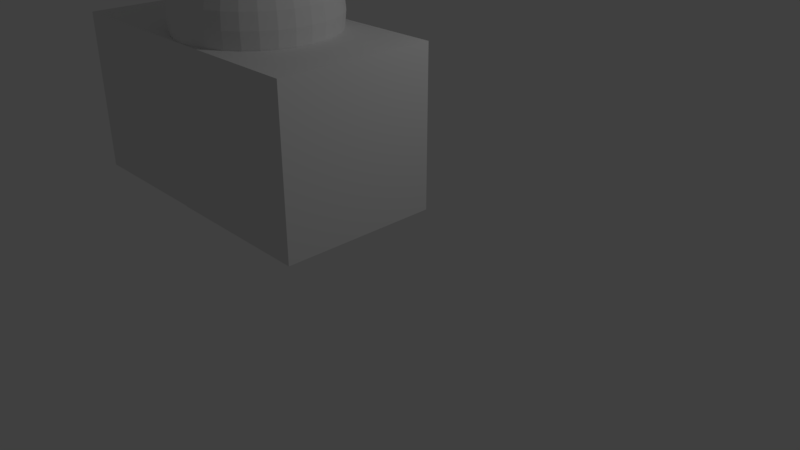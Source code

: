 # Source: block1.blend  (saved by Blender 2.79.0; exported with 4.5.12 LTS)
import bpy
from mathutils import Matrix  # noqa: F401  (used for matrix-valued properties, if any)

bpy.ops.wm.read_factory_settings(use_empty=True)
scene = bpy.context.scene
scene.name = 'Scene'

# ---- collections
col_collection_1 = bpy.data.collections.new('Collection 1'); scene.collection.children.link(col_collection_1)

# ---- world
world_world = bpy.data.worlds.new('World'); scene.world = world_world
world_world.color = (0.05088, 0.05088, 0.05088)
world_world.use_sun_shadow = False
world_world.sun_shadow_jitter_overblur = 0.0
world_world.cycles.sampling_method = 'MANUAL'

# ---- cameras
cam_camera = bpy.data.cameras.new('Camera')
cam_camera.clip_end = 100.0
cam_camera.lens = 35.0
cam_camera.sensor_width = 32.0
cam_camera.sensor_height = 18.0
cam_camera.ortho_scale = 7.314
cam_camera.dof.focus_distance = 0.0
cam_camera.dof.aperture_fstop = 128.0

# ---- lights
light_lamp = bpy.data.lights.new('Lamp', 'POINT')
light_lamp.transmission_factor = 0.0
light_lamp.cutoff_distance = 30.0
light_lamp.energy = 100.0
light_lamp.shadow_buffer_clip_start = 1.001
light_lamp.shadow_soft_size = 0.1
light_lamp.shadow_maximum_resolution = 0.006
light_lamp.use_absolute_resolution = True

# ---- meshes
me_cube_003 = bpy.data.meshes.new('Cube.003')
me_cube_003.from_pydata([(-1.0, -1.0, -1.0), (-1.0, -1.0, 1.0), (-1.0, 1.0, -1.0), (-1.0, 1.0, 1.0), (1.0, -1.0, -1.0), (1.0, -1.0, 1.0), (1.0, 1.0, -1.0), (1.0, 1.0, 1.0), (0.7756, -1.008, -0.9993), (0.7756, -1.008, 1.001), (0.7756, 0.9917, -0.9993), (0.7756, 0.9917, 1.001), (2.776, -1.008, -0.9993), (2.776, -1.008, 1.001), (2.776, 0.9917, -0.9993), (2.776, 0.9917, 1.001), (1.069, 0.1786, 2.194), (1.069, 0.3662, 2.137), (1.069, 0.5391, 2.044), (1.069, 0.6907, 1.92), (1.069, 0.815, 1.769), (1.069, 0.9074, 1.596), (1.069, 0.9643, 1.408), (1.069, 0.9835, 1.213), (1.069, 0.9643, 1.018), (1.069, 0.5391, 0.3815), (1.107, 0.1749, 2.194), (1.143, 0.3589, 2.137), (1.177, 0.5284, 2.044), (1.207, 0.6771, 1.92), (1.231, 0.799, 1.769), (1.249, 0.8897, 1.596), (1.26, 0.9455, 1.408), (1.264, 0.9643, 1.213), (1.26, 0.9455, 1.018), (1.249, 0.8897, 0.8303), (1.231, 0.799, 0.6574), (1.207, 0.6771, 0.5058), (1.177, 0.5284, 0.3815), (1.143, 0.3589, 0.2891), (1.107, 0.1749, 0.2322), (1.143, 0.1638, 2.194), (1.215, 0.3371, 2.137), (1.281, 0.4968, 2.044), (1.339, 0.6368, 1.92), (1.387, 0.7517, 1.769), (1.422, 0.8371, 1.596), (1.444, 0.8897, 1.408), (1.451, 0.9074, 1.213), (1.444, 0.8897, 1.018), (1.422, 0.8371, 0.8303), (1.387, 0.7517, 0.6574), (1.339, 0.6368, 0.5058), (1.281, 0.4968, 0.3815), (1.215, 0.3371, 0.2891), (1.143, 0.1638, 0.2322), (1.177, 0.1458, 2.194), (1.281, 0.3017, 2.137), (1.377, 0.4455, 2.044), (1.462, 0.5715, 1.92), (1.531, 0.6749, 1.769), (1.582, 0.7517, 1.596), (1.614, 0.799, 1.408), (1.624, 0.815, 1.213), (1.614, 0.799, 1.018), (1.582, 0.7517, 0.8303), (1.531, 0.6749, 0.6574), (1.462, 0.5715, 0.5058), (1.377, 0.4455, 0.3815), (1.281, 0.3017, 0.2891), (1.177, 0.1458, 0.2322), (1.207, 0.1215, 2.194), (1.339, 0.2541, 2.137), (1.462, 0.3764, 2.044), (1.569, 0.4835, 1.92), (1.657, 0.5715, 1.769), (1.722, 0.6368, 1.596), (1.762, 0.6771, 1.408), (1.776, 0.6907, 1.213), (1.762, 0.6771, 1.018), (1.722, 0.6368, 0.8303), (1.657, 0.5715, 0.6574), (1.569, 0.4835, 0.5058), (1.462, 0.3764, 0.3815), (1.339, 0.2541, 0.2891), (1.207, 0.1215, 0.2322), (1.231, 0.09193, 2.194), (1.387, 0.1962, 2.137), (1.531, 0.2922, 2.044), (1.657, 0.3764, 1.92), (1.76, 0.4455, 1.769), (1.837, 0.4968, 1.596), (1.884, 0.5284, 1.408), (1.9, 0.5391, 1.213), (1.884, 0.5284, 1.018), (1.837, 0.4968, 0.8303), (1.76, 0.4455, 0.6574), (1.657, 0.3764, 0.5058), (1.531, 0.2922, 0.3815), (1.387, 0.1962, 0.2891), (1.231, 0.09193, 0.2322), (1.249, 0.0582, 2.194), (1.422, 0.13, 2.137), (1.582, 0.1962, 2.044), (1.722, 0.2541, 1.92), (1.837, 0.3017, 1.769), (1.922, 0.3371, 1.596), (1.975, 0.3589, 1.408), (1.993, 0.3662, 1.213), (1.975, 0.3589, 1.018), (1.922, 0.3371, 0.8303), (1.837, 0.3017, 0.6574), (1.722, 0.2541, 0.5058), (1.582, 0.1962, 0.3815), (1.422, 0.13, 0.2891), (1.249, 0.0582, 0.2322), (1.26, 0.02161, 2.194), (1.444, 0.0582, 2.137), (1.614, 0.09193, 2.044), (1.762, 0.1215, 1.92), (1.884, 0.1458, 1.769), (1.975, 0.1638, 1.596), (2.031, 0.1749, 1.408), (2.049, 0.1786, 1.213), (2.031, 0.1749, 1.018), (1.975, 0.1638, 0.8303), (1.884, 0.1458, 0.6574), (1.762, 0.1215, 0.5058), (1.614, 0.09193, 0.3815), (1.444, 0.0582, 0.2891), (1.26, 0.02161, 0.2322), (1.264, -0.01645, 2.194), (1.451, -0.01645, 2.137), (1.624, -0.01645, 2.044), (1.776, -0.01645, 1.92), (1.9, -0.01645, 1.769), (1.993, -0.01645, 1.596), (2.049, -0.01645, 1.408), (2.069, -0.01645, 1.213), (2.049, -0.01645, 1.018), (1.993, -0.01645, 0.8303), (1.9, -0.01645, 0.6574), (1.776, -0.01645, 0.5058), (1.624, -0.01645, 0.3815), (1.451, -0.01645, 0.2891), (1.264, -0.01645, 0.2322), (1.26, -0.05451, 2.194), (1.444, -0.09111, 2.137), (1.614, -0.1248, 2.044), (1.762, -0.1544, 1.92), (1.884, -0.1787, 1.769), (1.975, -0.1967, 1.596), (2.031, -0.2078, 1.408), (2.049, -0.2115, 1.213), (2.031, -0.2078, 1.018), (1.975, -0.1967, 0.8303), (1.884, -0.1787, 0.6574), (1.762, -0.1544, 0.5058), (1.614, -0.1248, 0.3815), (1.444, -0.09111, 0.2891), (1.26, -0.05451, 0.2322), (1.249, -0.09111, 2.194), (1.422, -0.1629, 2.137), (1.582, -0.2291, 2.044), (1.722, -0.2871, 1.92), (1.837, -0.3346, 1.769), (1.922, -0.37, 1.596), (1.975, -0.3918, 1.408), (1.993, -0.3991, 1.213), (1.975, -0.3918, 1.018), (1.922, -0.37, 0.8303), (1.837, -0.3346, 0.6574), (1.722, -0.2871, 0.5058), (1.582, -0.2291, 0.3815), (1.422, -0.1629, 0.2891), (1.249, -0.09111, 0.2322), (1.231, -0.1248, 2.194), (1.387, -0.2291, 2.137), (1.531, -0.3251, 2.044), (1.657, -0.4093, 1.92), (1.76, -0.4784, 1.769), (1.837, -0.5297, 1.596), (1.884, -0.5613, 1.408), (1.9, -0.572, 1.213), (1.884, -0.5613, 1.018), (1.837, -0.5297, 0.8303), (1.76, -0.4784, 0.6574), (1.657, -0.4093, 0.5058), (1.531, -0.3251, 0.3815), (1.387, -0.2291, 0.2891), (1.231, -0.1248, 0.2322), (1.207, -0.1544, 2.194), (1.339, -0.2871, 2.137), (1.462, -0.4093, 2.044), (1.569, -0.5165, 1.92), (1.657, -0.6044, 1.769), (1.722, -0.6697, 1.596), (1.762, -0.71, 1.408), (1.776, -0.7236, 1.213), (1.762, -0.71, 1.018), (1.722, -0.6697, 0.8303), (1.657, -0.6044, 0.6574), (1.569, -0.5165, 0.5058), (1.462, -0.4093, 0.3815), (1.339, -0.2871, 0.2891), (1.207, -0.1544, 0.2322), (1.177, -0.1787, 2.194), (1.281, -0.3346, 2.137), (1.377, -0.4784, 2.044), (1.462, -0.6044, 1.92), (1.531, -0.7078, 1.769), (1.582, -0.7846, 1.596), (1.614, -0.8319, 1.408), (1.624, -0.8479, 1.213), (1.614, -0.8319, 1.018), (1.582, -0.7846, 0.8303), (1.531, -0.7078, 0.6574), (1.462, -0.6044, 0.5058), (1.377, -0.4784, 0.3815), (1.281, -0.3346, 0.2891), (1.177, -0.1787, 0.2322), (1.069, -0.01645, 0.2129), (1.143, -0.1967, 2.194), (1.215, -0.37, 2.137), (1.281, -0.5297, 2.044), (1.339, -0.6697, 1.92), (1.387, -0.7846, 1.769), (1.422, -0.87, 1.596), (1.444, -0.9226, 1.408), (1.451, -0.9403, 1.213), (1.444, -0.9226, 1.018), (1.422, -0.87, 0.8303), (1.387, -0.7846, 0.6574), (1.339, -0.6697, 0.5058), (1.281, -0.5297, 0.3815), (1.215, -0.37, 0.2891), (1.143, -0.1967, 0.2322), (1.107, -0.2078, 2.194), (1.143, -0.3918, 2.137), (1.177, -0.5613, 2.044), (1.207, -0.71, 1.92), (1.231, -0.8319, 1.769), (1.249, -0.9226, 1.596), (1.26, -0.9784, 1.408), (1.264, -0.9972, 1.213), (1.26, -0.9784, 1.018), (1.249, -0.9226, 0.8303), (1.231, -0.8319, 0.6574), (1.207, -0.71, 0.5058), (1.177, -0.5613, 0.3815), (1.143, -0.3918, 0.2891), (1.107, -0.2078, 0.2322), (1.069, -0.2115, 2.194), (1.069, -0.3991, 2.137), (1.069, -0.572, 2.044), (1.069, -0.7236, 1.92), (1.069, -0.8479, 1.769), (1.069, -0.9403, 1.596), (1.069, -0.9972, 1.408), (1.069, -1.016, 1.213), (1.069, -0.9972, 1.018), (1.069, -0.9403, 0.8303), (1.069, -0.8479, 0.6574), (1.069, -0.7236, 0.5058), (1.069, -0.572, 0.3815), (1.069, -0.3991, 0.2891), (1.069, -0.2115, 0.2322), (1.031, -0.2078, 2.194), (0.994, -0.3918, 2.137), (0.9603, -0.5613, 2.044), (0.9308, -0.71, 1.92), (0.9065, -0.8319, 1.769), (0.8885, -0.9226, 1.596), (0.8774, -0.9784, 1.408), (0.8736, -0.9972, 1.213), (0.8774, -0.9784, 1.018), (0.8885, -0.9226, 0.8303), (0.9065, -0.8319, 0.6574), (0.9308, -0.71, 0.5058), (0.9603, -0.5613, 0.3815), (0.994, -0.3918, 0.2891), (1.031, -0.2078, 0.2322), (0.994, -0.1967, 2.194), (0.9223, -0.37, 2.137), (0.8561, -0.5297, 2.044), (0.7981, -0.6697, 1.92), (0.7505, -0.7846, 1.769), (0.7152, -0.87, 1.596), (0.6934, -0.9226, 1.408), (0.686, -0.9403, 1.213), (0.6934, -0.9226, 1.018), (0.7152, -0.87, 0.8303), (0.7505, -0.7846, 0.6574), (0.7981, -0.6697, 0.5058), (0.8561, -0.5297, 0.3815), (0.9223, -0.37, 0.2891), (0.994, -0.1967, 0.2322), (0.9603, -0.1787, 2.194), (0.8561, -0.3346, 2.137), (0.76, -0.4784, 2.044), (0.6759, -0.6044, 1.92), (0.6068, -0.7078, 1.769), (0.5554, -0.7846, 1.596), (0.5238, -0.8319, 1.408), (0.5131, -0.8479, 1.213), (0.5238, -0.8319, 1.018), (0.5554, -0.7846, 0.8303), (0.6068, -0.7078, 0.6574), (0.6759, -0.6044, 0.5058), (0.76, -0.4784, 0.3815), (0.8561, -0.3346, 0.2891), (0.9603, -0.1787, 0.2322), (1.069, -0.01645, 2.213), (0.9308, -0.1544, 2.194), (0.7981, -0.2871, 2.137), (0.6759, -0.4093, 2.044), (0.5687, -0.5165, 1.92), (0.4808, -0.6044, 1.769), (0.4154, -0.6697, 1.596), (0.3752, -0.71, 1.408), (0.3616, -0.7236, 1.213), (0.3752, -0.71, 1.018), (0.4154, -0.6697, 0.8303), (0.4808, -0.6044, 0.6574), (0.5687, -0.5165, 0.5058), (0.6759, -0.4093, 0.3815), (0.7981, -0.2871, 0.2891), (0.9308, -0.1544, 0.2322), (0.9065, -0.1248, 2.194), (0.7505, -0.2291, 2.137), (0.6068, -0.3251, 2.044), (0.4808, -0.4093, 1.92), (0.3774, -0.4784, 1.769), (0.3005, -0.5297, 1.596), (0.2532, -0.5613, 1.408), (0.2372, -0.572, 1.213), (0.2532, -0.5613, 1.018), (0.3005, -0.5297, 0.8303), (0.3774, -0.4784, 0.6574), (0.4808, -0.4093, 0.5058), (0.6068, -0.3251, 0.3815), (0.7505, -0.2291, 0.2891), (0.9065, -0.1248, 0.2322), (0.8885, -0.09111, 2.194), (0.7152, -0.1629, 2.137), (0.5554, -0.2291, 2.044), (0.4154, -0.2871, 1.92), (0.3005, -0.3346, 1.769), (0.2152, -0.37, 1.596), (0.1626, -0.3918, 1.408), (0.1448, -0.3991, 1.213), (0.1626, -0.3918, 1.018), (0.2152, -0.37, 0.8303), (0.3005, -0.3346, 0.6574), (0.4154, -0.2871, 0.5058), (0.5554, -0.2291, 0.3815), (0.7152, -0.1629, 0.2891), (0.8885, -0.09111, 0.2322), (0.8774, -0.05451, 2.194), (0.6934, -0.09111, 2.137), (0.5238, -0.1248, 2.044), (0.3752, -0.1544, 1.92), (0.2532, -0.1787, 1.769), (0.1626, -0.1967, 1.596), (0.1068, -0.2078, 1.408), (0.08792, -0.2115, 1.213), (0.1068, -0.2078, 1.018), (0.1626, -0.1967, 0.8303), (0.2532, -0.1787, 0.6574), (0.3752, -0.1544, 0.5058), (0.5238, -0.1248, 0.3815), (0.6934, -0.09111, 0.2891), (0.8774, -0.05451, 0.2322), (0.8736, -0.01645, 2.194), (0.686, -0.01645, 2.137), (0.5131, -0.01645, 2.044), (0.3616, -0.01645, 1.92), (0.2372, -0.01645, 1.769), (0.1448, -0.01645, 1.596), (0.08792, -0.01645, 1.408), (0.0687, -0.01645, 1.213), (0.08792, -0.01645, 1.018), (0.1448, -0.01645, 0.8303), (0.2372, -0.01645, 0.6574), (0.3616, -0.01645, 0.5058), (0.5131, -0.01645, 0.3815), (0.686, -0.01645, 0.2891), (0.8736, -0.01645, 0.2322), (0.8774, 0.02161, 2.194), (0.6934, 0.0582, 2.137), (0.5238, 0.09193, 2.044), (0.3752, 0.1215, 1.92), (0.2532, 0.1458, 1.769), (0.1626, 0.1638, 1.596), (0.1068, 0.1749, 1.408), (0.08792, 0.1786, 1.213), (0.1068, 0.1749, 1.018), (0.1626, 0.1638, 0.8303), (0.2532, 0.1458, 0.6574), (0.3752, 0.1215, 0.5058), (0.5238, 0.09193, 0.3815), (0.6934, 0.0582, 0.2891), (0.8774, 0.02161, 0.2322), (0.8885, 0.0582, 2.194), (0.7152, 0.13, 2.137), (0.5554, 0.1962, 2.044), (0.4154, 0.2541, 1.92), (0.3005, 0.3017, 1.769), (0.2152, 0.3371, 1.596), (0.1626, 0.3589, 1.408), (0.1448, 0.3662, 1.213), (0.1626, 0.3589, 1.018), (0.2152, 0.3371, 0.8303), (0.3005, 0.3017, 0.6574), (0.4154, 0.2541, 0.5058), (0.5554, 0.1962, 0.3815), (0.7152, 0.13, 0.2891), (0.8885, 0.0582, 0.2322), (0.9065, 0.09193, 2.194), (0.7505, 0.1962, 2.137), (0.6068, 0.2922, 2.044), (0.4808, 0.3764, 1.92), (0.3774, 0.4455, 1.769), (0.3005, 0.4968, 1.596), (0.2532, 0.5284, 1.408), (0.2372, 0.5391, 1.213), (0.2532, 0.5284, 1.018), (0.3005, 0.4968, 0.8303), (0.3774, 0.4455, 0.6574), (0.4808, 0.3764, 0.5058), (0.6068, 0.2922, 0.3815), (0.7505, 0.1962, 0.2891), (0.9065, 0.09193, 0.2322), (0.9308, 0.1215, 2.194), (0.7981, 0.2541, 2.137), (0.6759, 0.3764, 2.044), (0.5687, 0.4835, 1.92), (0.4808, 0.5715, 1.769), (0.4154, 0.6368, 1.596), (0.3752, 0.6771, 1.408), (0.3616, 0.6907, 1.213), (0.3752, 0.6771, 1.018), (0.4154, 0.6368, 0.8303), (0.4808, 0.5715, 0.6574), (0.5687, 0.4835, 0.5058), (0.6759, 0.3764, 0.3815), (0.7981, 0.2541, 0.2891), (0.9308, 0.1215, 0.2322), (0.9603, 0.1458, 2.194), (0.8561, 0.3017, 2.137), (0.76, 0.4455, 2.044), (0.6759, 0.5715, 1.92), (0.6068, 0.6749, 1.769), (0.5554, 0.7517, 1.596), (0.5238, 0.799, 1.408), (0.5131, 0.815, 1.213), (0.5238, 0.799, 1.018), (0.5554, 0.7517, 0.8303), (0.6068, 0.6749, 0.6574), (0.6759, 0.5715, 0.5058), (0.76, 0.4455, 0.3815), (0.8561, 0.3017, 0.2891), (0.9603, 0.1458, 0.2322), (0.994, 0.1638, 2.194), (0.9223, 0.3371, 2.137), (0.8561, 0.4968, 2.044), (0.7981, 0.6368, 1.92), (0.7505, 0.7517, 1.769), (0.7152, 0.8371, 1.596), (0.6934, 0.8897, 1.408), (0.686, 0.9074, 1.213), (0.6934, 0.8897, 1.018), (0.7152, 0.8371, 0.8303), (0.7505, 0.7517, 0.6574), (0.7981, 0.6368, 0.5058), (0.8561, 0.4968, 0.3815), (0.9223, 0.3371, 0.2891), (0.994, 0.1638, 0.2322), (1.031, 0.1749, 2.194), (0.994, 0.3589, 2.137), (0.9603, 0.5284, 2.044), (0.9308, 0.6771, 1.92), (0.9065, 0.799, 1.769), (0.8885, 0.8897, 1.596), (0.8774, 0.9455, 1.408), (0.8736, 0.9643, 1.213), (0.8774, 0.9455, 1.018), (0.8885, 0.8897, 0.8303), (0.9065, 0.799, 0.6574), (0.9308, 0.6771, 0.5058), (0.9603, 0.5284, 0.3815), (0.994, 0.3589, 0.2891), (1.031, 0.1749, 0.2322), (1.069, 0.9074, 0.8303), (1.069, 0.815, 0.6574), (1.069, 0.6907, 0.5058), (1.069, 0.3662, 0.2891), (1.069, 0.1786, 0.2322)], [], [(0, 1, 3, 2), (2, 3, 7, 6), (6, 7, 5, 4), (4, 5, 1, 0), (2, 6, 4, 0), (7, 3, 1, 5), (8, 9, 11, 10), (10, 11, 15, 14), (14, 15, 13, 12), (12, 13, 9, 8), (10, 14, 12, 8), (15, 11, 9, 13), (17, 16, 26, 27), (493, 24, 34, 35), (18, 17, 27, 28), (494, 493, 35, 36), (19, 18, 28, 29), (495, 494, 36, 37), (20, 19, 29, 30), (25, 495, 37, 38), (21, 20, 30, 31), (496, 25, 38, 39), (22, 21, 31, 32), (497, 496, 39, 40), (23, 22, 32, 33), (16, 312, 26), (221, 497, 40), (24, 23, 33, 34), (33, 32, 47, 48), (26, 312, 41), (221, 40, 55), (34, 33, 48, 49), (27, 26, 41, 42), (35, 34, 49, 50), (28, 27, 42, 43), (36, 35, 50, 51), (29, 28, 43, 44), (37, 36, 51, 52), (30, 29, 44, 45), (38, 37, 52, 53), (31, 30, 45, 46), (39, 38, 53, 54), (32, 31, 46, 47), (40, 39, 54, 55), (52, 51, 66, 67), (45, 44, 59, 60), (53, 52, 67, 68), (46, 45, 60, 61), (54, 53, 68, 69), (47, 46, 61, 62), (55, 54, 69, 70), (48, 47, 62, 63), (41, 312, 56), (221, 55, 70), (49, 48, 63, 64), (42, 41, 56, 57), (50, 49, 64, 65), (43, 42, 57, 58), (51, 50, 65, 66), (44, 43, 58, 59), (221, 70, 85), (64, 63, 78, 79), (57, 56, 71, 72), (65, 64, 79, 80), (58, 57, 72, 73), (66, 65, 80, 81), (59, 58, 73, 74), (67, 66, 81, 82), (60, 59, 74, 75), (68, 67, 82, 83), (61, 60, 75, 76), (69, 68, 83, 84), (62, 61, 76, 77), (70, 69, 84, 85), (63, 62, 77, 78), (56, 312, 71), (83, 82, 97, 98), (76, 75, 90, 91), (84, 83, 98, 99), (77, 76, 91, 92), (85, 84, 99, 100), (78, 77, 92, 93), (71, 312, 86), (221, 85, 100), (79, 78, 93, 94), (72, 71, 86, 87), (80, 79, 94, 95), (73, 72, 87, 88), (81, 80, 95, 96), (74, 73, 88, 89), (82, 81, 96, 97), (75, 74, 89, 90), (87, 86, 101, 102), (95, 94, 109, 110), (88, 87, 102, 103), (96, 95, 110, 111), (89, 88, 103, 104), (97, 96, 111, 112), (90, 89, 104, 105), (98, 97, 112, 113), (91, 90, 105, 106), (99, 98, 113, 114), (92, 91, 106, 107), (100, 99, 114, 115), (93, 92, 107, 108), (86, 312, 101), (221, 100, 115), (94, 93, 108, 109), (106, 105, 120, 121), (114, 113, 128, 129), (107, 106, 121, 122), (115, 114, 129, 130), (108, 107, 122, 123), (101, 312, 116), (221, 115, 130), (109, 108, 123, 124), (102, 101, 116, 117), (110, 109, 124, 125), (103, 102, 117, 118), (111, 110, 125, 126), (104, 103, 118, 119), (112, 111, 126, 127), (105, 104, 119, 120), (113, 112, 127, 128), (125, 124, 139, 140), (118, 117, 132, 133), (126, 125, 140, 141), (119, 118, 133, 134), (127, 126, 141, 142), (120, 119, 134, 135), (128, 127, 142, 143), (121, 120, 135, 136), (129, 128, 143, 144), (122, 121, 136, 137), (130, 129, 144, 145), (123, 122, 137, 138), (116, 312, 131), (221, 130, 145), (124, 123, 138, 139), (117, 116, 131, 132), (144, 143, 158, 159), (137, 136, 151, 152), (145, 144, 159, 160), (138, 137, 152, 153), (131, 312, 146), (221, 145, 160), (139, 138, 153, 154), (132, 131, 146, 147), (140, 139, 154, 155), (133, 132, 147, 148), (141, 140, 155, 156), (134, 133, 148, 149), (142, 141, 156, 157), (135, 134, 149, 150), (143, 142, 157, 158), (136, 135, 150, 151), (148, 147, 162, 163), (156, 155, 170, 171), (149, 148, 163, 164), (157, 156, 171, 172), (150, 149, 164, 165), (158, 157, 172, 173), (151, 150, 165, 166), (159, 158, 173, 174), (152, 151, 166, 167), (160, 159, 174, 175), (153, 152, 167, 168), (146, 312, 161), (221, 160, 175), (154, 153, 168, 169), (147, 146, 161, 162), (155, 154, 169, 170), (167, 166, 181, 182), (175, 174, 189, 190), (168, 167, 182, 183), (161, 312, 176), (221, 175, 190), (169, 168, 183, 184), (162, 161, 176, 177), (170, 169, 184, 185), (163, 162, 177, 178), (171, 170, 185, 186), (164, 163, 178, 179), (172, 171, 186, 187), (165, 164, 179, 180), (173, 172, 187, 188), (166, 165, 180, 181), (174, 173, 188, 189), (186, 185, 200, 201), (179, 178, 193, 194), (187, 186, 201, 202), (180, 179, 194, 195), (188, 187, 202, 203), (181, 180, 195, 196), (189, 188, 203, 204), (182, 181, 196, 197), (190, 189, 204, 205), (183, 182, 197, 198), (176, 312, 191), (221, 190, 205), (184, 183, 198, 199), (177, 176, 191, 192), (185, 184, 199, 200), (178, 177, 192, 193), (205, 204, 219, 220), (198, 197, 212, 213), (191, 312, 206), (221, 205, 220), (199, 198, 213, 214), (192, 191, 206, 207), (200, 199, 214, 215), (193, 192, 207, 208), (201, 200, 215, 216), (194, 193, 208, 209), (202, 201, 216, 217), (195, 194, 209, 210), (203, 202, 217, 218), (196, 195, 210, 211), (204, 203, 218, 219), (197, 196, 211, 212), (217, 216, 232, 233), (210, 209, 225, 226), (218, 217, 233, 234), (211, 210, 226, 227), (219, 218, 234, 235), (212, 211, 227, 228), (220, 219, 235, 236), (213, 212, 228, 229), (206, 312, 222), (221, 220, 236), (214, 213, 229, 230), (207, 206, 222, 223), (215, 214, 230, 231), (208, 207, 223, 224), (216, 215, 231, 232), (209, 208, 224, 225), (222, 312, 237), (221, 236, 251), (230, 229, 244, 245), (223, 222, 237, 238), (231, 230, 245, 246), (224, 223, 238, 239), (232, 231, 246, 247), (225, 224, 239, 240), (233, 232, 247, 248), (226, 225, 240, 241), (234, 233, 248, 249), (227, 226, 241, 242), (235, 234, 249, 250), (228, 227, 242, 243), (236, 235, 250, 251), (229, 228, 243, 244), (241, 240, 255, 256), (249, 248, 263, 264), (242, 241, 256, 257), (250, 249, 264, 265), (243, 242, 257, 258), (251, 250, 265, 266), (244, 243, 258, 259), (237, 312, 252), (221, 251, 266), (245, 244, 259, 260), (238, 237, 252, 253), (246, 245, 260, 261), (239, 238, 253, 254), (247, 246, 261, 262), (240, 239, 254, 255), (248, 247, 262, 263), (260, 259, 274, 275), (253, 252, 267, 268), (261, 260, 275, 276), (254, 253, 268, 269), (262, 261, 276, 277), (255, 254, 269, 270), (263, 262, 277, 278), (256, 255, 270, 271), (264, 263, 278, 279), (257, 256, 271, 272), (265, 264, 279, 280), (258, 257, 272, 273), (266, 265, 280, 281), (259, 258, 273, 274), (252, 312, 267), (221, 266, 281), (279, 278, 293, 294), (272, 271, 286, 287), (280, 279, 294, 295), (273, 272, 287, 288), (281, 280, 295, 296), (274, 273, 288, 289), (267, 312, 282), (221, 281, 296), (275, 274, 289, 290), (268, 267, 282, 283), (276, 275, 290, 291), (269, 268, 283, 284), (277, 276, 291, 292), (270, 269, 284, 285), (278, 277, 292, 293), (271, 270, 285, 286), (283, 282, 297, 298), (291, 290, 305, 306), (284, 283, 298, 299), (292, 291, 306, 307), (285, 284, 299, 300), (293, 292, 307, 308), (286, 285, 300, 301), (294, 293, 308, 309), (287, 286, 301, 302), (295, 294, 309, 310), (288, 287, 302, 303), (296, 295, 310, 311), (289, 288, 303, 304), (282, 312, 297), (221, 296, 311), (290, 289, 304, 305), (302, 301, 317, 318), (310, 309, 325, 326), (303, 302, 318, 319), (311, 310, 326, 327), (304, 303, 319, 320), (297, 312, 313), (221, 311, 327), (305, 304, 320, 321), (298, 297, 313, 314), (306, 305, 321, 322), (299, 298, 314, 315), (307, 306, 322, 323), (300, 299, 315, 316), (308, 307, 323, 324), (301, 300, 316, 317), (309, 308, 324, 325), (322, 321, 336, 337), (315, 314, 329, 330), (323, 322, 337, 338), (316, 315, 330, 331), (324, 323, 338, 339), (317, 316, 331, 332), (325, 324, 339, 340), (318, 317, 332, 333), (326, 325, 340, 341), (319, 318, 333, 334), (327, 326, 341, 342), (320, 319, 334, 335), (313, 312, 328), (221, 327, 342), (321, 320, 335, 336), (314, 313, 328, 329), (341, 340, 355, 356), (334, 333, 348, 349), (342, 341, 356, 357), (335, 334, 349, 350), (328, 312, 343), (221, 342, 357), (336, 335, 350, 351), (329, 328, 343, 344), (337, 336, 351, 352), (330, 329, 344, 345), (338, 337, 352, 353), (331, 330, 345, 346), (339, 338, 353, 354), (332, 331, 346, 347), (340, 339, 354, 355), (333, 332, 347, 348), (353, 352, 367, 368), (346, 345, 360, 361), (354, 353, 368, 369), (347, 346, 361, 362), (355, 354, 369, 370), (348, 347, 362, 363), (356, 355, 370, 371), (349, 348, 363, 364), (357, 356, 371, 372), (350, 349, 364, 365), (343, 312, 358), (221, 357, 372), (351, 350, 365, 366), (344, 343, 358, 359), (352, 351, 366, 367), (345, 344, 359, 360), (372, 371, 386, 387), (365, 364, 379, 380), (358, 312, 373), (221, 372, 387), (366, 365, 380, 381), (359, 358, 373, 374), (367, 366, 381, 382), (360, 359, 374, 375), (368, 367, 382, 383), (361, 360, 375, 376), (369, 368, 383, 384), (362, 361, 376, 377), (370, 369, 384, 385), (363, 362, 377, 378), (371, 370, 385, 386), (364, 363, 378, 379), (376, 375, 390, 391), (384, 383, 398, 399), (377, 376, 391, 392), (385, 384, 399, 400), (378, 377, 392, 393), (386, 385, 400, 401), (379, 378, 393, 394), (387, 386, 401, 402), (380, 379, 394, 395), (373, 312, 388), (221, 387, 402), (381, 380, 395, 396), (374, 373, 388, 389), (382, 381, 396, 397), (375, 374, 389, 390), (383, 382, 397, 398), (395, 394, 409, 410), (388, 312, 403), (221, 402, 417), (396, 395, 410, 411), (389, 388, 403, 404), (397, 396, 411, 412), (390, 389, 404, 405), (398, 397, 412, 413), (391, 390, 405, 406), (399, 398, 413, 414), (392, 391, 406, 407), (400, 399, 414, 415), (393, 392, 407, 408), (401, 400, 415, 416), (394, 393, 408, 409), (402, 401, 416, 417), (414, 413, 428, 429), (407, 406, 421, 422), (415, 414, 429, 430), (408, 407, 422, 423), (416, 415, 430, 431), (409, 408, 423, 424), (417, 416, 431, 432), (410, 409, 424, 425), (403, 312, 418), (221, 417, 432), (411, 410, 425, 426), (404, 403, 418, 419), (412, 411, 426, 427), (405, 404, 419, 420), (413, 412, 427, 428), (406, 405, 420, 421), (418, 312, 433), (221, 432, 447), (426, 425, 440, 441), (419, 418, 433, 434), (427, 426, 441, 442), (420, 419, 434, 435), (428, 427, 442, 443), (421, 420, 435, 436), (429, 428, 443, 444), (422, 421, 436, 437), (430, 429, 444, 445), (423, 422, 437, 438), (431, 430, 445, 446), (424, 423, 438, 439), (432, 431, 446, 447), (425, 424, 439, 440), (437, 436, 451, 452), (445, 444, 459, 460), (438, 437, 452, 453), (446, 445, 460, 461), (439, 438, 453, 454), (447, 446, 461, 462), (440, 439, 454, 455), (433, 312, 448), (221, 447, 462), (441, 440, 455, 456), (434, 433, 448, 449), (442, 441, 456, 457), (435, 434, 449, 450), (443, 442, 457, 458), (436, 435, 450, 451), (444, 443, 458, 459), (456, 455, 470, 471), (449, 448, 463, 464), (457, 456, 471, 472), (450, 449, 464, 465), (458, 457, 472, 473), (451, 450, 465, 466), (459, 458, 473, 474), (452, 451, 466, 467), (460, 459, 474, 475), (453, 452, 467, 468), (461, 460, 475, 476), (454, 453, 468, 469), (462, 461, 476, 477), (455, 454, 469, 470), (448, 312, 463), (221, 462, 477), (475, 474, 489, 490), (468, 467, 482, 483), (476, 475, 490, 491), (469, 468, 483, 484), (477, 476, 491, 492), (470, 469, 484, 485), (463, 312, 478), (221, 477, 492), (471, 470, 485, 486), (464, 463, 478, 479), (472, 471, 486, 487), (465, 464, 479, 480), (473, 472, 487, 488), (466, 465, 480, 481), (474, 473, 488, 489), (467, 466, 481, 482), (487, 486, 24, 493), (480, 479, 17, 18), (488, 487, 493, 494), (481, 480, 18, 19), (489, 488, 494, 495), (482, 481, 19, 20), (490, 489, 495, 25), (483, 482, 20, 21), (491, 490, 25, 496), (484, 483, 21, 22), (492, 491, 496, 497), (485, 484, 22, 23), (478, 312, 16), (221, 492, 497), (486, 485, 23, 24), (479, 478, 16, 17)])
_uv = me_cube_003.uv_layers.new(name='UVMap')
_uv.uv.foreach_set('vector', [0.6797, 0.25, 0.6797, 0.5, 0.4532, 0.5, 0.4532, 0.25, 0.2266, 0.75, 5.402e-08, 0.75, 0.0, 0.5, 0.2266, 0.5, 0.6797, 0.5, 0.6797, 0.75, 0.4532, 0.75, 0.4532, 0.5, 2.701e-08, 0.25, 0.0, 4.47e-08, 0.2266, 0.0, 0.2266, 0.25, 0.6797, 2.235e-08, 0.9063, 0.0, 0.9063, 0.25, 0.6797, 0.25, 0.2266, 0.25, 0.4532, 0.25, 0.4532, 0.5, 0.2266, 0.5, 0.4532, 0.25, 0.2266, 0.25, 0.2266, 2.235e-08, 0.4532, 0.0, 0.6797, 0.25, 0.4532, 0.25, 0.4532, 0.0, 0.6797, 0.0, 0.4532, 1.0, 0.2266, 1.0, 0.2266, 0.75, 0.4532, 0.75, 0.2266, 0.5, 2.701e-08, 0.5, 0.0, 0.25, 0.2266, 0.25, 0.0, 0.75, 0.2266, 0.75, 0.2266, 1.0, 2.701e-08, 1.0, 0.2266, 0.5, 0.4532, 0.5, 0.4532, 0.75, 0.2266, 0.75, 0.7165, 0.8703, 0.7377, 0.8695, 0.7383, 0.8742, 0.7176, 0.8796, 0.5766, 0.8384, 0.5554, 0.8384, 0.5554, 0.8145, 0.5766, 0.8159, 0.6969, 0.871, 0.7165, 0.8703, 0.7176, 0.8796, 0.6985, 0.8845, 0.5962, 0.8384, 0.5766, 0.8384, 0.5766, 0.8159, 0.5962, 0.8181, 0.6797, 0.8717, 0.6969, 0.871, 0.6985, 0.8845, 0.6818, 0.8889, 0.6134, 0.8384, 0.5962, 0.8384, 0.5962, 0.8181, 0.6134, 0.8211, 0.4703, 0.8384, 0.4532, 0.8384, 0.4532, 0.8211, 0.4703, 0.8181, 0.857, 0.8663, 0.8399, 0.8657, 0.8419, 0.8485, 0.8587, 0.8528, 0.4899, 0.8384, 0.4703, 0.8384, 0.4703, 0.8181, 0.4899, 0.8159, 0.8766, 0.867, 0.857, 0.8663, 0.8587, 0.8528, 0.8777, 0.8577, 0.5112, 0.8384, 0.4899, 0.8384, 0.4899, 0.8159, 0.5112, 0.8145, 0.8978, 0.8678, 0.8766, 0.867, 0.8777, 0.8577, 0.8984, 0.8631, 0.5333, 0.8384, 0.5112, 0.8384, 0.5112, 0.8145, 0.5333, 0.814, 0.7377, 0.8695, 0.7598, 0.8687, 0.7383, 0.8742, 0.9199, 0.8687, 0.8978, 0.8678, 0.8984, 0.8631, 0.5554, 0.8384, 0.5333, 0.8384, 0.5333, 0.814, 0.5554, 0.8145, 0.5333, 0.814, 0.5112, 0.8145, 0.5112, 0.7915, 0.5333, 0.7906, 0.7383, 0.8742, 0.7598, 0.8687, 0.7397, 0.8788, 0.9199, 0.8687, 0.8984, 0.8631, 0.8998, 0.8586, 0.5554, 0.8145, 0.5333, 0.814, 0.5333, 0.7906, 0.5554, 0.7915, 0.7176, 0.8796, 0.7383, 0.8742, 0.7397, 0.8788, 0.7203, 0.8885, 0.5766, 0.8159, 0.5554, 0.8145, 0.5554, 0.7915, 0.5766, 0.7942, 0.6985, 0.8845, 0.7176, 0.8796, 0.7203, 0.8885, 0.7025, 0.8974, 0.5962, 0.8181, 0.5766, 0.8159, 0.5766, 0.7942, 0.5962, 0.7986, 0.6818, 0.8889, 0.6985, 0.8845, 0.7025, 0.8974, 0.6869, 0.9053, 0.6134, 0.8211, 0.5962, 0.8181, 0.5962, 0.7986, 0.6134, 0.8046, 0.4703, 0.8181, 0.4532, 0.8211, 0.4532, 0.8046, 0.4703, 0.7986, 0.8587, 0.8528, 0.8419, 0.8485, 0.847, 0.8321, 0.8626, 0.8399, 0.4899, 0.8159, 0.4703, 0.8181, 0.4703, 0.7986, 0.4899, 0.7942, 0.8777, 0.8577, 0.8587, 0.8528, 0.8626, 0.8399, 0.8805, 0.8489, 0.5112, 0.8145, 0.4899, 0.8159, 0.4899, 0.7942, 0.5112, 0.7915, 0.8984, 0.8631, 0.8777, 0.8577, 0.8805, 0.8489, 0.8998, 0.8586, 0.6134, 0.8046, 0.5962, 0.7986, 0.5962, 0.7806, 0.6134, 0.7893, 0.4703, 0.7986, 0.4532, 0.8046, 0.4532, 0.7893, 0.4703, 0.7806, 0.8626, 0.8399, 0.847, 0.8321, 0.8549, 0.8171, 0.8688, 0.8281, 0.4899, 0.7942, 0.4703, 0.7986, 0.4703, 0.7806, 0.4899, 0.7742, 0.8805, 0.8489, 0.8626, 0.8399, 0.8688, 0.8281, 0.8847, 0.8407, 0.5112, 0.7915, 0.4899, 0.7942, 0.4899, 0.7742, 0.5112, 0.7703, 0.8998, 0.8586, 0.8805, 0.8489, 0.8847, 0.8407, 0.902, 0.8544, 0.5333, 0.7906, 0.5112, 0.7915, 0.5112, 0.7703, 0.5333, 0.7689, 0.7397, 0.8788, 0.7598, 0.8687, 0.7419, 0.8829, 0.9199, 0.8687, 0.8998, 0.8586, 0.902, 0.8544, 0.5554, 0.7915, 0.5333, 0.7906, 0.5333, 0.7689, 0.5554, 0.7703, 0.7203, 0.8885, 0.7397, 0.8788, 0.7419, 0.8829, 0.7246, 0.8966, 0.5766, 0.7942, 0.5554, 0.7915, 0.5554, 0.7703, 0.5766, 0.7742, 0.7025, 0.8974, 0.7203, 0.8885, 0.7246, 0.8966, 0.7087, 0.9092, 0.5962, 0.7986, 0.5766, 0.7942, 0.5766, 0.7742, 0.5962, 0.7806, 0.6869, 0.9053, 0.7025, 0.8974, 0.7087, 0.9092, 0.6948, 0.9203, 0.9199, 0.8687, 0.902, 0.8544, 0.9049, 0.8508, 0.5554, 0.7703, 0.5333, 0.7689, 0.5333, 0.75, 0.5554, 0.7517, 0.7246, 0.8966, 0.7419, 0.8829, 0.7447, 0.8865, 0.7302, 0.9036, 0.5766, 0.7742, 0.5554, 0.7703, 0.5554, 0.7517, 0.5766, 0.7567, 0.7087, 0.9092, 0.7246, 0.8966, 0.7302, 0.9036, 0.7168, 0.9194, 0.5962, 0.7806, 0.5766, 0.7742, 0.5766, 0.7567, 0.5962, 0.7649, 0.6948, 0.9203, 0.7087, 0.9092, 0.7168, 0.9194, 0.7051, 0.9333, 0.8549, 0.8171, 0.8434, 0.808, 0.8556, 0.7927, 0.8653, 0.8041, 0.6833, 0.9293, 0.6948, 0.9203, 0.7051, 0.9333, 0.6955, 0.9446, 0.8688, 0.8281, 0.8549, 0.8171, 0.8653, 0.8041, 0.877, 0.8179, 0.4899, 0.7742, 0.4703, 0.7806, 0.4703, 0.7649, 0.4899, 0.7567, 0.8847, 0.8407, 0.8688, 0.8281, 0.877, 0.8179, 0.8903, 0.8337, 0.5112, 0.7703, 0.4899, 0.7742, 0.4899, 0.7567, 0.5112, 0.7517, 0.902, 0.8544, 0.8847, 0.8407, 0.8903, 0.8337, 0.9049, 0.8508, 0.5333, 0.7689, 0.5112, 0.7703, 0.5112, 0.7517, 0.5333, 0.75, 0.7419, 0.8829, 0.7598, 0.8687, 0.7447, 0.8865, 0.877, 0.8179, 0.8653, 0.8041, 0.8777, 0.7935, 0.8868, 0.8096, 0.8032, 0.2567, 0.8228, 0.2649, 0.8228, 0.2806, 0.8032, 0.2742, 0.8903, 0.8337, 0.877, 0.8179, 0.8868, 0.8096, 0.8971, 0.828, 0.782, 0.2517, 0.8032, 0.2567, 0.8032, 0.2742, 0.782, 0.2703, 0.9049, 0.8508, 0.8903, 0.8337, 0.8971, 0.828, 0.9083, 0.8479, 0.7599, 0.25, 0.782, 0.2517, 0.782, 0.2703, 0.7599, 0.2689, 0.7447, 0.8865, 0.7598, 0.8687, 0.7482, 0.8894, 0.9199, 0.8687, 0.9049, 0.8508, 0.9083, 0.8479, 0.7378, 0.2517, 0.7599, 0.25, 0.7599, 0.2689, 0.7378, 0.2703, 0.7302, 0.9036, 0.7447, 0.8865, 0.7482, 0.8894, 0.737, 0.9093, 0.7165, 0.2567, 0.7378, 0.2517, 0.7378, 0.2703, 0.7165, 0.2742, 0.7168, 0.9194, 0.7302, 0.9036, 0.737, 0.9093, 0.7266, 0.9277, 0.6969, 0.2649, 0.7165, 0.2567, 0.7165, 0.2742, 0.6969, 0.2806, 0.7051, 0.9333, 0.7168, 0.9194, 0.7266, 0.9277, 0.7176, 0.9438, 0.8653, 0.8041, 0.8556, 0.7927, 0.8703, 0.7803, 0.8777, 0.7935, 0.6955, 0.9446, 0.7051, 0.9333, 0.7176, 0.9438, 0.7102, 0.957, 0.737, 0.9093, 0.7482, 0.8894, 0.7521, 0.8915, 0.7446, 0.9135, 0.7165, 0.2742, 0.7378, 0.2703, 0.7378, 0.2915, 0.7165, 0.2942, 0.7266, 0.9277, 0.737, 0.9093, 0.7446, 0.9135, 0.7377, 0.9337, 0.6969, 0.2806, 0.7165, 0.2742, 0.7165, 0.2942, 0.6969, 0.2986, 0.7176, 0.9438, 0.7266, 0.9277, 0.7377, 0.9337, 0.7317, 0.9514, 0.6797, 0.2893, 0.6969, 0.2806, 0.6969, 0.2986, 0.6797, 0.3046, 0.8228, 0.2806, 0.84, 0.2893, 0.84, 0.3046, 0.8228, 0.2986, 0.8868, 0.8096, 0.8777, 0.7935, 0.8918, 0.7859, 0.8978, 0.8036, 0.8032, 0.2742, 0.8228, 0.2806, 0.8228, 0.2986, 0.8032, 0.2942, 0.8971, 0.828, 0.8868, 0.8096, 0.8978, 0.8036, 0.9047, 0.8239, 0.782, 0.2703, 0.8032, 0.2742, 0.8032, 0.2942, 0.782, 0.2915, 0.9083, 0.8479, 0.8971, 0.828, 0.9047, 0.8239, 0.9122, 0.8458, 0.7599, 0.2689, 0.782, 0.2703, 0.782, 0.2915, 0.7599, 0.2906, 0.7482, 0.8894, 0.7598, 0.8687, 0.7521, 0.8915, 0.9199, 0.8687, 0.9083, 0.8479, 0.9122, 0.8458, 0.7378, 0.2703, 0.7599, 0.2689, 0.7599, 0.2906, 0.7378, 0.2915, 0.8032, 0.2942, 0.8228, 0.2986, 0.8228, 0.3181, 0.8032, 0.3159, 0.9047, 0.8239, 0.8978, 0.8036, 0.9098, 0.8001, 0.9129, 0.8215, 0.782, 0.2915, 0.8032, 0.2942, 0.8032, 0.3159, 0.782, 0.3145, 0.9122, 0.8458, 0.9047, 0.8239, 0.9129, 0.8215, 0.9164, 0.8446, 0.7599, 0.2906, 0.782, 0.2915, 0.782, 0.3145, 0.7599, 0.314, 0.7521, 0.8915, 0.7598, 0.8687, 0.7562, 0.8927, 0.9199, 0.8687, 0.9122, 0.8458, 0.9164, 0.8446, 0.7378, 0.2915, 0.7599, 0.2906, 0.7599, 0.314, 0.7378, 0.3145, 0.7446, 0.9135, 0.7521, 0.8915, 0.7562, 0.8927, 0.7528, 0.9159, 0.7165, 0.2942, 0.7378, 0.2915, 0.7378, 0.3145, 0.7165, 0.3159, 0.7377, 0.9337, 0.7446, 0.9135, 0.7528, 0.9159, 0.7496, 0.9372, 0.6969, 0.2986, 0.7165, 0.2942, 0.7165, 0.3159, 0.6969, 0.3181, 0.7317, 0.9514, 0.7377, 0.9337, 0.7496, 0.9372, 0.7469, 0.9559, 0.6797, 0.3046, 0.6969, 0.2986, 0.6969, 0.3181, 0.6797, 0.3211, 0.8228, 0.2986, 0.84, 0.3046, 0.84, 0.3211, 0.8228, 0.3181, 0.8978, 0.8036, 0.8918, 0.7859, 0.907, 0.7814, 0.9098, 0.8001, 0.7165, 0.3159, 0.7378, 0.3145, 0.7378, 0.3384, 0.7165, 0.3384, 0.7496, 0.9372, 0.7528, 0.9159, 0.7613, 0.9165, 0.762, 0.9381, 0.6969, 0.3181, 0.7165, 0.3159, 0.7165, 0.3384, 0.6969, 0.3384, 0.7469, 0.9559, 0.7496, 0.9372, 0.762, 0.9381, 0.7625, 0.957, 0.6797, 0.3211, 0.6969, 0.3181, 0.6969, 0.3384, 0.6797, 0.3384, 0.8228, 0.3181, 0.84, 0.3211, 0.84, 0.3384, 0.8228, 0.3384, 0.9098, 0.8001, 0.907, 0.7814, 0.9227, 0.7803, 0.9221, 0.7993, 0.8032, 0.3159, 0.8228, 0.3181, 0.8228, 0.3384, 0.8032, 0.3384, 0.9129, 0.8215, 0.9098, 0.8001, 0.9221, 0.7993, 0.9214, 0.8209, 0.782, 0.3145, 0.8032, 0.3159, 0.8032, 0.3384, 0.782, 0.3384, 0.9164, 0.8446, 0.9129, 0.8215, 0.9214, 0.8209, 0.9207, 0.8443, 0.7599, 0.314, 0.782, 0.3145, 0.782, 0.3384, 0.7599, 0.3384, 0.7562, 0.8927, 0.7598, 0.8687, 0.7606, 0.893, 0.9199, 0.8687, 0.9164, 0.8446, 0.9207, 0.8443, 0.7378, 0.3145, 0.7599, 0.314, 0.7599, 0.3384, 0.7378, 0.3384, 0.7528, 0.9159, 0.7562, 0.8927, 0.7606, 0.893, 0.7613, 0.9165, 0.9214, 0.8209, 0.9221, 0.7993, 0.9343, 0.8011, 0.9298, 0.8221, 0.782, 0.3384, 0.8032, 0.3384, 0.8032, 0.3609, 0.782, 0.3623, 0.9207, 0.8443, 0.9214, 0.8209, 0.9298, 0.8221, 0.925, 0.8449, 0.7599, 0.3384, 0.782, 0.3384, 0.782, 0.3623, 0.7599, 0.3628, 0.7606, 0.893, 0.7598, 0.8687, 0.7649, 0.8924, 0.9199, 0.8687, 0.9207, 0.8443, 0.925, 0.8449, 0.7378, 0.3384, 0.7599, 0.3384, 0.7599, 0.3628, 0.7378, 0.3623, 0.7613, 0.9165, 0.7606, 0.893, 0.7649, 0.8924, 0.7697, 0.9152, 0.7165, 0.3384, 0.7378, 0.3384, 0.7378, 0.3623, 0.7165, 0.3609, 0.762, 0.9381, 0.7613, 0.9165, 0.7697, 0.9152, 0.7742, 0.9363, 0.6969, 0.3384, 0.7165, 0.3384, 0.7165, 0.3609, 0.6969, 0.3587, 0.7625, 0.957, 0.762, 0.9381, 0.7742, 0.9363, 0.7781, 0.9547, 0.6797, 0.3384, 0.6969, 0.3384, 0.6969, 0.3587, 0.6797, 0.3556, 0.8228, 0.3384, 0.84, 0.3384, 0.84, 0.3556, 0.8228, 0.3587, 0.9221, 0.7993, 0.9227, 0.7803, 0.9382, 0.7826, 0.9343, 0.8011, 0.8032, 0.3384, 0.8228, 0.3384, 0.8228, 0.3587, 0.8032, 0.3609, 0.7742, 0.9363, 0.7697, 0.9152, 0.7778, 0.9122, 0.7859, 0.9319, 0.6969, 0.3587, 0.7165, 0.3609, 0.7165, 0.3826, 0.6969, 0.3782, 0.7781, 0.9547, 0.7742, 0.9363, 0.7859, 0.9319, 0.793, 0.9491, 0.6797, 0.3556, 0.6969, 0.3587, 0.6969, 0.3782, 0.6797, 0.3722, 0.8228, 0.3587, 0.84, 0.3556, 0.84, 0.3722, 0.8228, 0.3782, 0.9343, 0.8011, 0.9382, 0.7826, 0.9531, 0.7882, 0.946, 0.8055, 0.8032, 0.3609, 0.8228, 0.3587, 0.8228, 0.3782, 0.8032, 0.3826, 0.9298, 0.8221, 0.9343, 0.8011, 0.946, 0.8055, 0.9379, 0.8251, 0.782, 0.3623, 0.8032, 0.3609, 0.8032, 0.3826, 0.782, 0.3853, 0.925, 0.8449, 0.9298, 0.8221, 0.9379, 0.8251, 0.9291, 0.8465, 0.7599, 0.3628, 0.782, 0.3623, 0.782, 0.3853, 0.7599, 0.3862, 0.7649, 0.8924, 0.7598, 0.8687, 0.769, 0.8909, 0.9199, 0.8687, 0.925, 0.8449, 0.9291, 0.8465, 0.7378, 0.3623, 0.7599, 0.3628, 0.7599, 0.3862, 0.7378, 0.3853, 0.7697, 0.9152, 0.7649, 0.8924, 0.769, 0.8909, 0.7778, 0.9122, 0.7165, 0.3609, 0.7378, 0.3623, 0.7378, 0.3853, 0.7165, 0.3826, 0.782, 0.3853, 0.8032, 0.3826, 0.8032, 0.4025, 0.782, 0.4065, 0.9291, 0.8465, 0.9379, 0.8251, 0.9452, 0.8298, 0.9328, 0.8489, 0.7599, 0.3862, 0.782, 0.3853, 0.782, 0.4065, 0.7599, 0.4078, 0.769, 0.8909, 0.7598, 0.8687, 0.7727, 0.8885, 0.9199, 0.8687, 0.9291, 0.8465, 0.9328, 0.8489, 0.7378, 0.3853, 0.7599, 0.3862, 0.7599, 0.4078, 0.7378, 0.4065, 0.7778, 0.9122, 0.769, 0.8909, 0.7727, 0.8885, 0.7851, 0.9075, 0.7165, 0.3826, 0.7378, 0.3853, 0.7378, 0.4065, 0.7165, 0.4025, 0.7859, 0.9319, 0.7778, 0.9122, 0.7851, 0.9075, 0.7965, 0.9251, 0.6969, 0.3782, 0.7165, 0.3826, 0.7165, 0.4025, 0.6969, 0.3961, 0.793, 0.9491, 0.7859, 0.9319, 0.7965, 0.9251, 0.8066, 0.9404, 0.6797, 0.3722, 0.6969, 0.3782, 0.6969, 0.3961, 0.6797, 0.3875, 0.8228, 0.3782, 0.84, 0.3722, 0.84, 0.3875, 0.8228, 0.3961, 0.946, 0.8055, 0.9531, 0.7882, 0.9667, 0.7969, 0.9567, 0.8123, 0.8032, 0.3826, 0.8228, 0.3782, 0.8228, 0.3961, 0.8032, 0.4025, 0.9379, 0.8251, 0.946, 0.8055, 0.9567, 0.8123, 0.9452, 0.8298, 0.6969, 0.3961, 0.7165, 0.4025, 0.7165, 0.42, 0.6969, 0.4119, 0.8066, 0.9404, 0.7965, 0.9251, 0.8058, 0.9161, 0.8184, 0.929, 0.9667, 0.7969, 0.9749, 0.7843, 0.9888, 0.7977, 0.9785, 0.8083, 0.8148, 0.9531, 0.8066, 0.9404, 0.8184, 0.929, 0.8287, 0.9396, 0.9567, 0.8123, 0.9667, 0.7969, 0.9785, 0.8083, 0.9659, 0.8213, 0.8032, 0.4025, 0.8228, 0.3961, 0.8228, 0.4119, 0.8032, 0.42, 0.9452, 0.8298, 0.9567, 0.8123, 0.9659, 0.8213, 0.9516, 0.836, 0.782, 0.4065, 0.8032, 0.4025, 0.8032, 0.42, 0.782, 0.4251, 0.9328, 0.8489, 0.9452, 0.8298, 0.9516, 0.836, 0.9361, 0.852, 0.7599, 0.4078, 0.782, 0.4065, 0.782, 0.4251, 0.7599, 0.4268, 0.7727, 0.8885, 0.7598, 0.8687, 0.776, 0.8853, 0.9199, 0.8687, 0.9328, 0.8489, 0.9361, 0.852, 0.7378, 0.4065, 0.7599, 0.4078, 0.7599, 0.4268, 0.7378, 0.4251, 0.7851, 0.9075, 0.7727, 0.8885, 0.776, 0.8853, 0.7915, 0.9013, 0.7165, 0.4025, 0.7378, 0.4065, 0.7378, 0.4251, 0.7165, 0.42, 0.7965, 0.9251, 0.7851, 0.9075, 0.7915, 0.9013, 0.8058, 0.9161, 0.9361, 0.852, 0.9516, 0.836, 0.9568, 0.8435, 0.9387, 0.8558, 0.7599, 0.6036, 0.7378, 0.6019, 0.7378, 0.5833, 0.7599, 0.5846, 0.776, 0.8853, 0.7598, 0.8687, 0.7786, 0.8815, 0.9199, 0.8687, 0.9361, 0.852, 0.9387, 0.8558, 0.782, 0.6019, 0.7599, 0.6036, 0.7599, 0.5846, 0.782, 0.5833, 0.7915, 0.9013, 0.776, 0.8853, 0.7786, 0.8815, 0.7967, 0.8939, 0.8032, 0.5968, 0.782, 0.6019, 0.782, 0.5833, 0.8032, 0.5793, 0.8058, 0.9161, 0.7915, 0.9013, 0.7967, 0.8939, 0.8133, 0.9053, 0.8228, 0.5887, 0.8032, 0.5968, 0.8032, 0.5793, 0.8228, 0.5729, 0.8184, 0.929, 0.8058, 0.9161, 0.8133, 0.9053, 0.8279, 0.9152, 0.9785, 0.8083, 0.9888, 0.7977, 1.0, 0.8139, 0.988, 0.8221, 0.8287, 0.9396, 0.8184, 0.929, 0.8279, 0.9152, 0.8399, 0.9234, 0.9659, 0.8213, 0.9785, 0.8083, 0.988, 0.8221, 0.9734, 0.8321, 0.7165, 0.5968, 0.6969, 0.5887, 0.6969, 0.5729, 0.7165, 0.5793, 0.9516, 0.836, 0.9659, 0.8213, 0.9734, 0.8321, 0.9568, 0.8435, 0.7378, 0.6019, 0.7165, 0.5968, 0.7165, 0.5793, 0.7378, 0.5833, 0.84, 0.5643, 0.8228, 0.5729, 0.8228, 0.5549, 0.84, 0.549, 0.6969, 0.5729, 0.6797, 0.5643, 0.6797, 0.549, 0.6969, 0.5549, 0.9734, 0.8321, 0.988, 0.8221, 0.995, 0.8376, 0.9789, 0.8443, 0.7165, 0.5793, 0.6969, 0.5729, 0.6969, 0.5549, 0.7165, 0.5594, 0.9568, 0.8435, 0.9734, 0.8321, 0.9789, 0.8443, 0.9605, 0.8519, 0.7378, 0.5833, 0.7165, 0.5793, 0.7165, 0.5594, 0.7378, 0.5621, 0.9387, 0.8558, 0.9568, 0.8435, 0.9605, 0.8519, 0.9406, 0.8601, 0.7599, 0.5846, 0.7378, 0.5833, 0.7378, 0.5621, 0.7599, 0.563, 0.7786, 0.8815, 0.7598, 0.8687, 0.7805, 0.8772, 0.9199, 0.8687, 0.9387, 0.8558, 0.9406, 0.8601, 0.782, 0.5833, 0.7599, 0.5846, 0.7599, 0.563, 0.782, 0.5621, 0.7967, 0.8939, 0.7786, 0.8815, 0.7805, 0.8772, 0.8004, 0.8855, 0.8032, 0.5793, 0.782, 0.5833, 0.782, 0.5621, 0.8032, 0.5594, 0.8133, 0.9053, 0.7967, 0.8939, 0.8004, 0.8855, 0.8188, 0.893, 0.8228, 0.5729, 0.8032, 0.5793, 0.8032, 0.5594, 0.8228, 0.5549, 0.8279, 0.9152, 0.8133, 0.9053, 0.8188, 0.893, 0.8348, 0.8997, 0.7805, 0.8772, 0.7598, 0.8687, 0.7816, 0.8726, 0.9199, 0.8687, 0.9406, 0.8601, 0.9417, 0.8647, 0.782, 0.5621, 0.7599, 0.563, 0.7599, 0.5396, 0.782, 0.5391, 0.8004, 0.8855, 0.7805, 0.8772, 0.7816, 0.8726, 0.8026, 0.8764, 0.8032, 0.5594, 0.782, 0.5621, 0.782, 0.5391, 0.8032, 0.5377, 0.8188, 0.893, 0.8004, 0.8855, 0.8026, 0.8764, 0.8219, 0.8799, 0.8228, 0.5549, 0.8032, 0.5594, 0.8032, 0.5377, 0.8228, 0.5354, 0.8348, 0.8997, 0.8188, 0.893, 0.8219, 0.8799, 0.8389, 0.8829, 0.84, 0.549, 0.8228, 0.5549, 0.8228, 0.5354, 0.84, 0.5324, 0.6969, 0.5549, 0.6797, 0.549, 0.6797, 0.5324, 0.6969, 0.5354, 0.9789, 0.8443, 0.995, 0.8376, 0.999, 0.8544, 0.9821, 0.8574, 0.7165, 0.5594, 0.6969, 0.5549, 0.6969, 0.5354, 0.7165, 0.5377, 0.9605, 0.8519, 0.9789, 0.8443, 0.9821, 0.8574, 0.9627, 0.8609, 0.7378, 0.5621, 0.7165, 0.5594, 0.7165, 0.5377, 0.7378, 0.5391, 0.9406, 0.8601, 0.9605, 0.8519, 0.9627, 0.8609, 0.9417, 0.8647, 0.7599, 0.563, 0.7378, 0.5621, 0.7378, 0.5391, 0.7599, 0.5396, 0.6969, 0.5354, 0.6797, 0.5324, 0.6797, 0.5152, 0.6969, 0.5152, 0.9821, 0.8574, 0.999, 0.8544, 1.0, 0.8717, 0.9828, 0.871, 0.7165, 0.5377, 0.6969, 0.5354, 0.6969, 0.5152, 0.7165, 0.5152, 0.9627, 0.8609, 0.9821, 0.8574, 0.9828, 0.871, 0.9633, 0.8703, 0.7378, 0.5391, 0.7165, 0.5377, 0.7165, 0.5152, 0.7378, 0.5152, 0.9417, 0.8647, 0.9627, 0.8609, 0.9633, 0.8703, 0.942, 0.8695, 0.7599, 0.5396, 0.7378, 0.5391, 0.7378, 0.5152, 0.7599, 0.5152, 0.7816, 0.8726, 0.7598, 0.8687, 0.7819, 0.8678, 0.9199, 0.8687, 0.9417, 0.8647, 0.942, 0.8695, 0.782, 0.5391, 0.7599, 0.5396, 0.7599, 0.5152, 0.782, 0.5152, 0.8026, 0.8764, 0.7816, 0.8726, 0.7819, 0.8678, 0.8031, 0.867, 0.8032, 0.5377, 0.782, 0.5391, 0.782, 0.5152, 0.8032, 0.5152, 0.8219, 0.8799, 0.8026, 0.8764, 0.8031, 0.867, 0.8227, 0.8663, 0.8228, 0.5354, 0.8032, 0.5377, 0.8032, 0.5152, 0.8228, 0.5152, 0.8389, 0.8829, 0.8219, 0.8799, 0.8227, 0.8663, 0.8399, 0.8657, 0.84, 0.5324, 0.8228, 0.5354, 0.8228, 0.5152, 0.84, 0.5152, 0.782, 0.5152, 0.7599, 0.5152, 0.7599, 0.4908, 0.782, 0.4912, 0.8031, 0.867, 0.7819, 0.8678, 0.7813, 0.8631, 0.802, 0.8577, 0.8032, 0.5152, 0.782, 0.5152, 0.782, 0.4912, 0.8032, 0.4926, 0.8227, 0.8663, 0.8031, 0.867, 0.802, 0.8577, 0.8211, 0.8528, 0.8228, 0.5152, 0.8032, 0.5152, 0.8032, 0.4926, 0.8228, 0.4949, 0.8399, 0.8657, 0.8227, 0.8663, 0.8211, 0.8528, 0.8378, 0.8485, 0.84, 0.5152, 0.8228, 0.5152, 0.8228, 0.4949, 0.84, 0.4979, 0.6969, 0.5152, 0.6797, 0.5152, 0.6797, 0.4979, 0.6969, 0.4949, 0.9828, 0.871, 1.0, 0.8717, 0.9979, 0.8889, 0.9812, 0.8845, 0.7165, 0.5152, 0.6969, 0.5152, 0.6969, 0.4949, 0.7165, 0.4926, 0.9633, 0.8703, 0.9828, 0.871, 0.9812, 0.8845, 0.9621, 0.8796, 0.7378, 0.5152, 0.7165, 0.5152, 0.7165, 0.4926, 0.7378, 0.4912, 0.942, 0.8695, 0.9633, 0.8703, 0.9621, 0.8796, 0.9415, 0.8742, 0.7599, 0.5152, 0.7378, 0.5152, 0.7378, 0.4912, 0.7599, 0.4908, 0.7819, 0.8678, 0.7598, 0.8687, 0.7813, 0.8631, 0.9199, 0.8687, 0.942, 0.8695, 0.9415, 0.8742, 0.9812, 0.8845, 0.9979, 0.8889, 0.9929, 0.9053, 0.9772, 0.8974, 0.7165, 0.4926, 0.6969, 0.4949, 0.6969, 0.4754, 0.7165, 0.471, 0.9621, 0.8796, 0.9812, 0.8845, 0.9772, 0.8974, 0.9594, 0.8885, 0.7378, 0.4912, 0.7165, 0.4926, 0.7165, 0.471, 0.7378, 0.4682, 0.9415, 0.8742, 0.9621, 0.8796, 0.9594, 0.8885, 0.9401, 0.8788, 0.7599, 0.4908, 0.7378, 0.4912, 0.7378, 0.4682, 0.7599, 0.4673, 0.7813, 0.8631, 0.7598, 0.8687, 0.7799, 0.8586, 0.9199, 0.8687, 0.9415, 0.8742, 0.9401, 0.8788, 0.782, 0.4912, 0.7599, 0.4908, 0.7599, 0.4673, 0.782, 0.4682, 0.802, 0.8577, 0.7813, 0.8631, 0.7799, 0.8586, 0.7993, 0.8489, 0.8032, 0.4926, 0.782, 0.4912, 0.782, 0.4682, 0.8032, 0.471, 0.8211, 0.8528, 0.802, 0.8577, 0.7993, 0.8489, 0.8171, 0.8399, 0.8228, 0.4949, 0.8032, 0.4926, 0.8032, 0.471, 0.8228, 0.4754, 0.8378, 0.8485, 0.8211, 0.8528, 0.8171, 0.8399, 0.8327, 0.8321, 0.84, 0.4979, 0.8228, 0.4949, 0.8228, 0.4754, 0.84, 0.4813, 0.6969, 0.4949, 0.6797, 0.4979, 0.6797, 0.4813, 0.6969, 0.4754, 0.7993, 0.8489, 0.7799, 0.8586, 0.7778, 0.8544, 0.795, 0.8407, 0.8032, 0.471, 0.782, 0.4682, 0.782, 0.4471, 0.8032, 0.451, 0.8171, 0.8399, 0.7993, 0.8489, 0.795, 0.8407, 0.8109, 0.8281, 0.8228, 0.4754, 0.8032, 0.471, 0.8032, 0.451, 0.8228, 0.4574, 0.8327, 0.8321, 0.8171, 0.8399, 0.8109, 0.8281, 0.8249, 0.8171, 0.84, 0.4813, 0.8228, 0.4754, 0.8228, 0.4574, 0.84, 0.4661, 0.6969, 0.4754, 0.6797, 0.4813, 0.6797, 0.4661, 0.6969, 0.4574, 0.9772, 0.8974, 0.9929, 0.9053, 0.985, 0.9203, 0.971, 0.9092, 0.7165, 0.471, 0.6969, 0.4754, 0.6969, 0.4574, 0.7165, 0.451, 0.9594, 0.8885, 0.9772, 0.8974, 0.971, 0.9092, 0.9551, 0.8966, 0.7378, 0.4682, 0.7165, 0.471, 0.7165, 0.451, 0.7378, 0.4471, 0.9401, 0.8788, 0.9594, 0.8885, 0.9551, 0.8966, 0.9379, 0.8829, 0.7599, 0.4673, 0.7378, 0.4682, 0.7378, 0.4471, 0.7599, 0.4457, 0.7799, 0.8586, 0.7598, 0.8687, 0.7778, 0.8544, 0.9199, 0.8687, 0.9401, 0.8788, 0.9379, 0.8829, 0.782, 0.4682, 0.7599, 0.4673, 0.7599, 0.4457, 0.782, 0.4471, 0.7165, 0.451, 0.6969, 0.4574, 0.6969, 0.4417, 0.7165, 0.4335, 0.9551, 0.8966, 0.971, 0.9092, 0.9629, 0.9194, 0.9495, 0.9036, 0.7378, 0.4471, 0.7165, 0.451, 0.7165, 0.4335, 0.7378, 0.4285, 0.9379, 0.8829, 0.9551, 0.8966, 0.9495, 0.9036, 0.935, 0.8865, 0.7599, 0.4457, 0.7378, 0.4471, 0.7378, 0.4285, 0.7599, 0.4268, 0.7778, 0.8544, 0.7598, 0.8687, 0.7749, 0.8508, 0.9199, 0.8687, 0.9379, 0.8829, 0.935, 0.8865, 0.782, 0.4471, 0.7599, 0.4457, 0.7599, 0.4268, 0.782, 0.4285, 0.795, 0.8407, 0.7778, 0.8544, 0.7749, 0.8508, 0.7894, 0.8337, 0.8032, 0.451, 0.782, 0.4471, 0.782, 0.4285, 0.8032, 0.4335, 0.8109, 0.8281, 0.795, 0.8407, 0.7894, 0.8337, 0.8028, 0.8179, 0.8228, 0.4574, 0.8032, 0.451, 0.8032, 0.4335, 0.8228, 0.4417, 0.8249, 0.8171, 0.8109, 0.8281, 0.8028, 0.8179, 0.8145, 0.8041, 0.985, 0.9203, 0.9964, 0.9293, 0.9842, 0.9446, 0.9746, 0.9333, 0.8363, 0.808, 0.8249, 0.8171, 0.8145, 0.8041, 0.8241, 0.7927, 0.971, 0.9092, 0.985, 0.9203, 0.9746, 0.9333, 0.9629, 0.9194, 0.7165, 0.6103, 0.7378, 0.6053, 0.7378, 0.6238, 0.7165, 0.6278, 0.8028, 0.8179, 0.7894, 0.8337, 0.7827, 0.828, 0.793, 0.8096, 0.6969, 0.6184, 0.7165, 0.6103, 0.7165, 0.6278, 0.6969, 0.6342, 0.8145, 0.8041, 0.8028, 0.8179, 0.793, 0.8096, 0.802, 0.7935, 0.9746, 0.9333, 0.9842, 0.9446, 0.9696, 0.957, 0.9621, 0.9438, 0.8241, 0.7927, 0.8145, 0.8041, 0.802, 0.7935, 0.8094, 0.7803, 0.9629, 0.9194, 0.9746, 0.9333, 0.9621, 0.9438, 0.9531, 0.9277, 0.8032, 0.6103, 0.8228, 0.6184, 0.8228, 0.6342, 0.8032, 0.6278, 0.9495, 0.9036, 0.9629, 0.9194, 0.9531, 0.9277, 0.9428, 0.9093, 0.782, 0.6053, 0.8032, 0.6103, 0.8032, 0.6278, 0.782, 0.6238, 0.935, 0.8865, 0.9495, 0.9036, 0.9428, 0.9093, 0.9316, 0.8894, 0.7599, 0.6036, 0.782, 0.6053, 0.782, 0.6238, 0.7599, 0.6225, 0.7749, 0.8508, 0.7598, 0.8687, 0.7715, 0.8479, 0.9199, 0.8687, 0.935, 0.8865, 0.9316, 0.8894, 0.7378, 0.6053, 0.7599, 0.6036, 0.7599, 0.6225, 0.7378, 0.6238, 0.7894, 0.8337, 0.7749, 0.8508, 0.7715, 0.8479, 0.7827, 0.828, 0.9428, 0.9093, 0.9531, 0.9277, 0.942, 0.9337, 0.9352, 0.9135, 0.782, 0.6238, 0.8032, 0.6278, 0.8032, 0.6477, 0.782, 0.645, 0.9316, 0.8894, 0.9428, 0.9093, 0.9352, 0.9135, 0.9277, 0.8915, 0.7599, 0.6225, 0.782, 0.6238, 0.782, 0.645, 0.7599, 0.6441, 0.7715, 0.8479, 0.7598, 0.8687, 0.7676, 0.8458, 0.9199, 0.8687, 0.9316, 0.8894, 0.9277, 0.8915, 0.7378, 0.6238, 0.7599, 0.6225, 0.7599, 0.6441, 0.7378, 0.645, 0.7827, 0.828, 0.7715, 0.8479, 0.7676, 0.8458, 0.775, 0.8239, 0.7165, 0.6278, 0.7378, 0.6238, 0.7378, 0.645, 0.7165, 0.6477, 0.793, 0.8096, 0.7827, 0.828, 0.775, 0.8239, 0.7819, 0.8036, 0.6969, 0.6342, 0.7165, 0.6278, 0.7165, 0.6477, 0.6969, 0.6522, 0.802, 0.7935, 0.793, 0.8096, 0.7819, 0.8036, 0.7879, 0.7859, 0.6797, 0.6428, 0.6969, 0.6342, 0.6969, 0.6522, 0.6797, 0.6581, 0.8228, 0.6342, 0.84, 0.6428, 0.84, 0.6581, 0.8228, 0.6522, 0.9531, 0.9277, 0.9621, 0.9438, 0.9481, 0.9514, 0.942, 0.9337, 0.8032, 0.6278, 0.8228, 0.6342, 0.8228, 0.6522, 0.8032, 0.6477, 0.6969, 0.6522, 0.7165, 0.6477, 0.7165, 0.6694, 0.6969, 0.6717, 0.7879, 0.7859, 0.7819, 0.8036, 0.77, 0.8001, 0.7728, 0.7814, 0.6797, 0.6581, 0.6969, 0.6522, 0.6969, 0.6717, 0.6797, 0.6747, 0.8228, 0.6522, 0.84, 0.6581, 0.84, 0.6747, 0.8228, 0.6717, 0.942, 0.9337, 0.9481, 0.9514, 0.9329, 0.9559, 0.9301, 0.9372, 0.8032, 0.6477, 0.8228, 0.6522, 0.8228, 0.6717, 0.8032, 0.6694, 0.9352, 0.9135, 0.942, 0.9337, 0.9301, 0.9372, 0.9269, 0.9159, 0.782, 0.645, 0.8032, 0.6477, 0.8032, 0.6694, 0.782, 0.668, 0.9277, 0.8915, 0.9352, 0.9135, 0.9269, 0.9159, 0.9235, 0.8927, 0.7599, 0.6441, 0.782, 0.645, 0.782, 0.668, 0.7599, 0.6676, 0.7676, 0.8458, 0.7598, 0.8687, 0.7634, 0.8446, 0.9199, 0.8687, 0.9277, 0.8915, 0.9235, 0.8927, 0.7378, 0.645, 0.7599, 0.6441, 0.7599, 0.6676, 0.7378, 0.668, 0.775, 0.8239, 0.7676, 0.8458, 0.7634, 0.8446, 0.7668, 0.8215, 0.7165, 0.6477, 0.7378, 0.645, 0.7378, 0.668, 0.7165, 0.6694, 0.7819, 0.8036, 0.775, 0.8239, 0.7668, 0.8215, 0.77, 0.8001, 0.9235, 0.8927, 0.9269, 0.9159, 0.9185, 0.9165, 0.9192, 0.893, 0.7599, 0.6676, 0.782, 0.668, 0.782, 0.6919, 0.7599, 0.6919, 0.7634, 0.8446, 0.7598, 0.8687, 0.7591, 0.8443, 0.9199, 0.8687, 0.9235, 0.8927, 0.9192, 0.893, 0.7378, 0.668, 0.7599, 0.6676, 0.7599, 0.6919, 0.7378, 0.6919, 0.7668, 0.8215, 0.7634, 0.8446, 0.7591, 0.8443, 0.7583, 0.8209, 0.7165, 0.6694, 0.7378, 0.668, 0.7378, 0.6919, 0.7165, 0.6919, 0.77, 0.8001, 0.7668, 0.8215, 0.7583, 0.8209, 0.7577, 0.7993, 0.6969, 0.6717, 0.7165, 0.6694, 0.7165, 0.6919, 0.6969, 0.6919, 0.7728, 0.7814, 0.77, 0.8001, 0.7577, 0.7993, 0.7571, 0.7803, 0.6797, 0.6747, 0.6969, 0.6717, 0.6969, 0.6919, 0.6797, 0.6919, 0.8228, 0.6717, 0.84, 0.6747, 0.84, 0.6919, 0.8228, 0.6919, 0.9301, 0.9372, 0.9329, 0.9559, 0.9172, 0.957, 0.9178, 0.9381, 0.8032, 0.6694, 0.8228, 0.6717, 0.8228, 0.6919, 0.8032, 0.6919, 0.9269, 0.9159, 0.9301, 0.9372, 0.9178, 0.9381, 0.9185, 0.9165, 0.782, 0.668, 0.8032, 0.6694, 0.8032, 0.6919, 0.782, 0.6919, 0.7571, 0.7803, 0.7577, 0.7993, 0.7454, 0.8011, 0.7415, 0.7826, 0.6797, 0.6919, 0.6969, 0.6919, 0.6969, 0.7122, 0.6797, 0.7092, 0.8228, 0.6919, 0.84, 0.6919, 0.84, 0.7092, 0.8228, 0.7122, 0.9178, 0.9381, 0.9172, 0.957, 0.9016, 0.9547, 0.9056, 0.9363, 0.8032, 0.6919, 0.8228, 0.6919, 0.8228, 0.7122, 0.8032, 0.7145, 0.9185, 0.9165, 0.9178, 0.9381, 0.9056, 0.9363, 0.91, 0.9152, 0.782, 0.6919, 0.8032, 0.6919, 0.8032, 0.7145, 0.782, 0.7159, 0.9192, 0.893, 0.9185, 0.9165, 0.91, 0.9152, 0.9149, 0.8924, 0.7599, 0.6919, 0.782, 0.6919, 0.782, 0.7159, 0.7599, 0.7163, 0.7591, 0.8443, 0.7598, 0.8687, 0.7548, 0.8449, 0.9199, 0.8687, 0.9192, 0.893, 0.9149, 0.8924, 0.7378, 0.6919, 0.7599, 0.6919, 0.7599, 0.7163, 0.7378, 0.7159, 0.7583, 0.8209, 0.7591, 0.8443, 0.7548, 0.8449, 0.7499, 0.8221, 0.7165, 0.6919, 0.7378, 0.6919, 0.7378, 0.7159, 0.7165, 0.7145, 0.7577, 0.7993, 0.7583, 0.8209, 0.7499, 0.8221, 0.7454, 0.8011, 0.6969, 0.6919, 0.7165, 0.6919, 0.7165, 0.7145, 0.6969, 0.7122, 0.7599, 0.7163, 0.782, 0.7159, 0.782, 0.7389, 0.7599, 0.7398, 0.7548, 0.8449, 0.7598, 0.8687, 0.7507, 0.8465, 0.9199, 0.8687, 0.9149, 0.8924, 0.9108, 0.8909, 0.7378, 0.7159, 0.7599, 0.7163, 0.7599, 0.7398, 0.7378, 0.7389, 0.7499, 0.8221, 0.7548, 0.8449, 0.7507, 0.8465, 0.7419, 0.8251, 0.7165, 0.7145, 0.7378, 0.7159, 0.7378, 0.7389, 0.7165, 0.7361, 0.7454, 0.8011, 0.7499, 0.8221, 0.7419, 0.8251, 0.7338, 0.8055, 0.6969, 0.7122, 0.7165, 0.7145, 0.7165, 0.7361, 0.6969, 0.7317, 0.7415, 0.7826, 0.7454, 0.8011, 0.7338, 0.8055, 0.7266, 0.7882, 0.6797, 0.7092, 0.6969, 0.7122, 0.6969, 0.7317, 0.6797, 0.7258, 0.8228, 0.7122, 0.84, 0.7092, 0.84, 0.7258, 0.8228, 0.7317, 0.9056, 0.9363, 0.9016, 0.9547, 0.8868, 0.9491, 0.8939, 0.9319, 0.8032, 0.7145, 0.8228, 0.7122, 0.8228, 0.7317, 0.8032, 0.7361, 0.91, 0.9152, 0.9056, 0.9363, 0.8939, 0.9319, 0.902, 0.9122, 0.782, 0.7159, 0.8032, 0.7145, 0.8032, 0.7361, 0.782, 0.7389, 0.9149, 0.8924, 0.91, 0.9152, 0.902, 0.9122, 0.9108, 0.8909, 0.6797, 0.7258, 0.6969, 0.7317, 0.6969, 0.7497, 0.6797, 0.741, 0.8228, 0.7317, 0.84, 0.7258, 0.84, 0.741, 0.8228, 0.7497, 0.8939, 0.9319, 0.8868, 0.9491, 0.8732, 0.9404, 0.8832, 0.9251, 0.8032, 0.7361, 0.8228, 0.7317, 0.8228, 0.7497, 0.8032, 0.7561, 0.902, 0.9122, 0.8939, 0.9319, 0.8832, 0.9251, 0.8946, 0.9075, 0.782, 0.7389, 0.8032, 0.7361, 0.8032, 0.7561, 0.782, 0.7601, 0.9108, 0.8909, 0.902, 0.9122, 0.8946, 0.9075, 0.907, 0.8885, 0.7599, 0.7398, 0.782, 0.7389, 0.782, 0.7601, 0.7599, 0.7614, 0.7507, 0.8465, 0.7598, 0.8687, 0.7469, 0.8489, 0.9199, 0.8687, 0.9108, 0.8909, 0.907, 0.8885, 0.7378, 0.7389, 0.7599, 0.7398, 0.7599, 0.7614, 0.7378, 0.7601, 0.7419, 0.8251, 0.7507, 0.8465, 0.7469, 0.8489, 0.7345, 0.8298, 0.7165, 0.7361, 0.7378, 0.7389, 0.7378, 0.7601, 0.7165, 0.7561, 0.7338, 0.8055, 0.7419, 0.8251, 0.7345, 0.8298, 0.7231, 0.8123, 0.6969, 0.7317, 0.7165, 0.7361, 0.7165, 0.7561, 0.6969, 0.7497, 0.7266, 0.7882, 0.7338, 0.8055, 0.7231, 0.8123, 0.7131, 0.7969, 0.7469, 0.8489, 0.7598, 0.8687, 0.7437, 0.852, 0.9199, 0.8687, 0.907, 0.8885, 0.9038, 0.8853, 0.7378, 0.7601, 0.7599, 0.7614, 0.7599, 0.7803, 0.7378, 0.7786, 0.7345, 0.8298, 0.7469, 0.8489, 0.7437, 0.852, 0.7281, 0.836, 0.7165, 0.7561, 0.7378, 0.7601, 0.7378, 0.7786, 0.7165, 0.7736, 0.7231, 0.8123, 0.7345, 0.8298, 0.7281, 0.836, 0.7138, 0.8213, 0.6969, 0.7497, 0.7165, 0.7561, 0.7165, 0.7736, 0.6969, 0.7654, 0.7131, 0.7969, 0.7231, 0.8123, 0.7138, 0.8213, 0.7013, 0.8083, 0.8732, 0.9404, 0.865, 0.9531, 0.8511, 0.9396, 0.8614, 0.929, 0.7048, 0.7843, 0.7131, 0.7969, 0.7013, 0.8083, 0.691, 0.7977, 0.8832, 0.9251, 0.8732, 0.9404, 0.8614, 0.929, 0.8739, 0.9161, 0.8032, 0.7561, 0.8228, 0.7497, 0.8228, 0.7654, 0.8032, 0.7736, 0.8946, 0.9075, 0.8832, 0.9251, 0.8739, 0.9161, 0.8883, 0.9013, 0.782, 0.7601, 0.8032, 0.7561, 0.8032, 0.7736, 0.782, 0.7786, 0.907, 0.8885, 0.8946, 0.9075, 0.8883, 0.9013, 0.9038, 0.8853, 0.7599, 0.7614, 0.782, 0.7601, 0.782, 0.7786, 0.7599, 0.7803, 0.691, 0.7977, 0.7013, 0.8083, 0.6917, 0.8221, 0.6797, 0.8139, 0.8739, 0.9161, 0.8614, 0.929, 0.8518, 0.9152, 0.8664, 0.9053, 0.4899, 0.92, 0.4703, 0.9119, 0.4703, 0.8961, 0.4899, 0.9025, 0.8883, 0.9013, 0.8739, 0.9161, 0.8664, 0.9053, 0.8831, 0.8939, 0.5112, 0.9251, 0.4899, 0.92, 0.4899, 0.9025, 0.5112, 0.9065, 0.9038, 0.8853, 0.8883, 0.9013, 0.8831, 0.8939, 0.9012, 0.8815, 0.5333, 0.9268, 0.5112, 0.9251, 0.5112, 0.9065, 0.5333, 0.9078, 0.7437, 0.852, 0.7598, 0.8687, 0.741, 0.8558, 0.9199, 0.8687, 0.9038, 0.8853, 0.9012, 0.8815, 0.5554, 0.9251, 0.5333, 0.9268, 0.5333, 0.9078, 0.5554, 0.9065, 0.7281, 0.836, 0.7437, 0.852, 0.741, 0.8558, 0.723, 0.8435, 0.5766, 0.92, 0.5554, 0.9251, 0.5554, 0.9065, 0.5766, 0.9025, 0.7138, 0.8213, 0.7281, 0.836, 0.723, 0.8435, 0.7063, 0.8321, 0.5962, 0.9119, 0.5766, 0.92, 0.5766, 0.9025, 0.5962, 0.8961, 0.7013, 0.8083, 0.7138, 0.8213, 0.7063, 0.8321, 0.6917, 0.8221, 0.8614, 0.929, 0.8511, 0.9396, 0.8399, 0.9234, 0.8518, 0.9152, 0.5554, 0.9065, 0.5333, 0.9078, 0.5333, 0.8862, 0.5554, 0.8853, 0.723, 0.8435, 0.741, 0.8558, 0.7391, 0.8601, 0.7192, 0.8519, 0.5766, 0.9025, 0.5554, 0.9065, 0.5554, 0.8853, 0.5766, 0.8826, 0.7063, 0.8321, 0.723, 0.8435, 0.7192, 0.8519, 0.7009, 0.8443, 0.5962, 0.8961, 0.5766, 0.9025, 0.5766, 0.8826, 0.5962, 0.8782, 0.6917, 0.8221, 0.7063, 0.8321, 0.7009, 0.8443, 0.6848, 0.8376, 0.6134, 0.8875, 0.5962, 0.8961, 0.5962, 0.8782, 0.6134, 0.8722, 0.4703, 0.8961, 0.4532, 0.8875, 0.4532, 0.8722, 0.4703, 0.8782, 0.8664, 0.9053, 0.8518, 0.9152, 0.8449, 0.8997, 0.861, 0.893, 0.4899, 0.9025, 0.4703, 0.8961, 0.4703, 0.8782, 0.4899, 0.8826, 0.8831, 0.8939, 0.8664, 0.9053, 0.861, 0.893, 0.8793, 0.8855, 0.5112, 0.9065, 0.4899, 0.9025, 0.4899, 0.8826, 0.5112, 0.8853, 0.9012, 0.8815, 0.8831, 0.8939, 0.8793, 0.8855, 0.8992, 0.8772, 0.5333, 0.9078, 0.5112, 0.9065, 0.5112, 0.8853, 0.5333, 0.8862, 0.741, 0.8558, 0.7598, 0.8687, 0.7391, 0.8601, 0.9199, 0.8687, 0.9012, 0.8815, 0.8992, 0.8772, 0.861, 0.893, 0.8449, 0.8997, 0.8409, 0.8829, 0.8578, 0.8799, 0.4899, 0.8826, 0.4703, 0.8782, 0.4703, 0.8587, 0.4899, 0.8609, 0.8793, 0.8855, 0.861, 0.893, 0.8578, 0.8799, 0.8772, 0.8764, 0.5112, 0.8853, 0.4899, 0.8826, 0.4899, 0.8609, 0.5112, 0.8623, 0.8992, 0.8772, 0.8793, 0.8855, 0.8772, 0.8764, 0.8981, 0.8726, 0.5333, 0.8862, 0.5112, 0.8853, 0.5112, 0.8623, 0.5333, 0.8628, 0.7391, 0.8601, 0.7598, 0.8687, 0.738, 0.8647, 0.9199, 0.8687, 0.8992, 0.8772, 0.8981, 0.8726, 0.5554, 0.8853, 0.5333, 0.8862, 0.5333, 0.8628, 0.5554, 0.8623, 0.7192, 0.8519, 0.7391, 0.8601, 0.738, 0.8647, 0.717, 0.8609, 0.5766, 0.8826, 0.5554, 0.8853, 0.5554, 0.8623, 0.5766, 0.8609, 0.7009, 0.8443, 0.7192, 0.8519, 0.717, 0.8609, 0.6977, 0.8574, 0.5962, 0.8782, 0.5766, 0.8826, 0.5766, 0.8609, 0.5962, 0.8587, 0.6848, 0.8376, 0.7009, 0.8443, 0.6977, 0.8574, 0.6808, 0.8544, 0.6134, 0.8722, 0.5962, 0.8782, 0.5962, 0.8587, 0.6134, 0.8556, 0.4703, 0.8782, 0.4532, 0.8722, 0.4532, 0.8556, 0.4703, 0.8587, 0.5766, 0.8609, 0.5554, 0.8623, 0.5554, 0.8384, 0.5766, 0.8384, 0.6977, 0.8574, 0.717, 0.8609, 0.7165, 0.8703, 0.6969, 0.871, 0.5962, 0.8587, 0.5766, 0.8609, 0.5766, 0.8384, 0.5962, 0.8384, 0.6808, 0.8544, 0.6977, 0.8574, 0.6969, 0.871, 0.6797, 0.8717, 0.6134, 0.8556, 0.5962, 0.8587, 0.5962, 0.8384, 0.6134, 0.8384, 0.4703, 0.8587, 0.4532, 0.8556, 0.4532, 0.8384, 0.4703, 0.8384, 0.8578, 0.8799, 0.8409, 0.8829, 0.8399, 0.8657, 0.857, 0.8663, 0.4899, 0.8609, 0.4703, 0.8587, 0.4703, 0.8384, 0.4899, 0.8384, 0.8772, 0.8764, 0.8578, 0.8799, 0.857, 0.8663, 0.8766, 0.867, 0.5112, 0.8623, 0.4899, 0.8609, 0.4899, 0.8384, 0.5112, 0.8384, 0.8981, 0.8726, 0.8772, 0.8764, 0.8766, 0.867, 0.8978, 0.8678, 0.5333, 0.8628, 0.5112, 0.8623, 0.5112, 0.8384, 0.5333, 0.8384, 0.738, 0.8647, 0.7598, 0.8687, 0.7377, 0.8695, 0.9199, 0.8687, 0.8981, 0.8726, 0.8978, 0.8678, 0.5554, 0.8623, 0.5333, 0.8628, 0.5333, 0.8384, 0.5554, 0.8384, 0.717, 0.8609, 0.738, 0.8647, 0.7377, 0.8695, 0.7165, 0.8703])
me_cube_003.use_remesh_preserve_volume = False
me_cube_003.use_remesh_preserve_attributes = False
me_cube_003.use_mirror_vertex_groups = False
me_cube_003.update()

# ---- objects
ob_cube = bpy.data.objects.new('Cube', me_cube_003)
ob_lamp = bpy.data.objects.new('Lamp', light_lamp)
ob_camera = bpy.data.objects.new('Camera', cam_camera)

# ---- transforms, parenting, visibility, modifiers, constraints
ob_cube.location = (-1.834, -0.9141, 1.931)
ob_cube.lineart.crease_threshold = 0.0
ob_lamp.location = (4.076, 1.005, 5.904)
ob_lamp.rotation_euler = (0.6503, 0.05522, 1.866)
ob_lamp.lock_rotations_4d = False
ob_lamp.empty_display_type = 'ARROWS'
ob_lamp.color = (0.0, 0.0, 0.0, 0.0)
ob_lamp.lineart.crease_threshold = 0.0
ob_camera.location = (7.481, -6.508, 5.344)
ob_camera.rotation_euler = (1.109, 0.0, 0.8149)
ob_camera.lock_rotations_4d = False
ob_camera.empty_display_type = 'ARROWS'
ob_camera.color = (0.0, 0.0, 0.0, 0.0)
ob_camera.display_type = 'WIRE'
ob_camera.lineart.crease_threshold = 0.0

# ---- collection membership
col_collection_1.objects.link(ob_cube)
col_collection_1.objects.link(ob_lamp)
col_collection_1.objects.link(ob_camera)

# ---- scene / render settings (as saved in the file)
scene.camera = ob_camera
scene.frame_start = 1; scene.frame_end = 250; scene.frame_set(1)
scene.render.engine = 'BLENDER_EEVEE_NEXT'
scene.render.resolution_percentage = 50
scene.render.dither_intensity = 0.0
scene.cycles.use_denoising = False
scene.cycles.samples = 128
scene.cycles.sampling_pattern = 'TABULATED_SOBOL'
scene.cycles.use_adaptive_sampling = False
scene.cycles.use_light_tree = False
scene.cycles.blur_glossy = 0.0
scene.cycles.sample_clamp_indirect = 0.0
scene.view_settings.view_transform = 'Standard'
bpy.context.view_layer.update()
